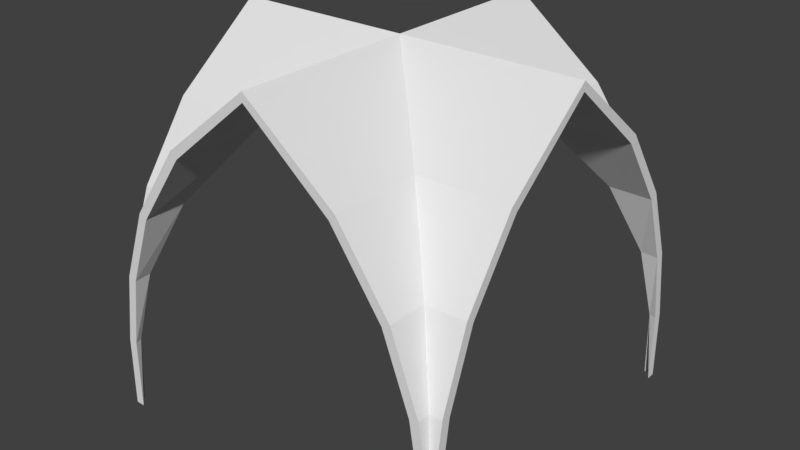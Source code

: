 # Source: ChurchVault_8x8x0.2.blend  (saved by Blender 2.79.0; exported with 4.5.12 LTS)
import bpy
from mathutils import Matrix  # noqa: F401  (used for matrix-valued properties, if any)

bpy.ops.wm.read_factory_settings(use_empty=True)
scene = bpy.context.scene
scene.name = 'Scene'

# ---- collections
col_collection_1 = bpy.data.collections.new('Collection 1'); scene.collection.children.link(col_collection_1)

# ---- world
world_world = bpy.data.worlds.new('World'); scene.world = world_world
world_world.color = (0.05088, 0.05088, 0.05088)
world_world.use_sun_shadow = False
world_world.sun_shadow_jitter_overblur = 0.0
world_world.cycles.sampling_method = 'MANUAL'

# ---- meshes
me_plane = bpy.data.meshes.new('Plane')
me_plane.from_pydata([(0.0, -4.768e-07, -7.153e-07), (8.0, 4.0, -4.768e-07), (1.6, 0.02519, -8.0), (3.2, 0.2771, -8.0), (4.8, 0.874, -8.0), (6.4, 2.0, -8.0), (6.4, 2.0, -4.768e-07), (4.8, 0.874, -7.153e-07), (3.2, 0.2771, -7.153e-07), (1.6, 0.02519, -7.153e-07), (0.0, 8.0, 9.537e-07), (0.0, 8.0, -8.0), (8.0, 4.0, -8.0), (1.6, 7.975, 9.537e-07), (3.2, 7.723, 9.537e-07), (4.8, 7.126, 4.768e-07), (6.4, 6.0, 0.0), (6.4, 6.0, -8.0), (4.8, 7.126, -8.0), (3.2, 7.723, -8.0), (1.6, 7.975, -8.0), (0.0, 0.0, 0.0), (0.0, 8.0, 0.0), (8.0, 8.0, -4.0), (1.6, 0.0, -0.02519), (3.2, 0.0, -0.2771), (4.8, 0.0, -0.874), (6.4, 0.0, -2.0), (6.4, 8.0, -2.0), (4.8, 8.0, -0.874), (3.2, 8.0, -0.2771), (1.6, 8.0, -0.02519), (0.0, 8.0, -8.0), (8.0, 0.0, -4.0), (1.6, 8.0, -7.975), (3.2, 8.0, -7.723), (4.8, 8.0, -7.126), (6.4, 8.0, -6.0), (6.4, 7.153e-07, -6.0), (4.8, 9.537e-07, -7.126), (3.2, 1.192e-06, -7.723), (1.6, 1.192e-06, -7.975), (8.0, 4.0, -4.0), (3.2, 0.2771, -0.2771), (3.2, 0.2771, -7.723), (0.0001135, 1.192e-06, -8.0), (4.8, 0.874, -0.874), (4.8, 0.874, -7.126), (1.595, 0.02511, -0.02511), (1.6, 0.02519, -0.02519), (1.6, 0.02519, -7.975), (4.8, 7.126, -0.874), (4.8, 7.126, -7.126), (6.4, 6.0, -6.0), (6.4, 6.0, -2.0), (6.4, 2.0, -6.0), (6.4, 2.0, -2.0), (3.2, 7.723, -0.2771), (3.2, 7.723, -7.723), (1.595, 7.975, -0.02511), (1.6, 7.975, -0.02519), (1.595, 7.975, -7.975), (1.6, 7.975, -7.975), (-0.003143, 0.2, -7.153e-07), (7.8, 4.0, -4.768e-07), (1.569, 0.2228, -8.0), (3.149, 0.4705, -8.0), (4.707, 1.051, -8.0), (6.263, 2.146, -8.0), (6.263, 2.146, -4.768e-07), (4.707, 1.051, -7.153e-07), (3.149, 0.4705, -7.153e-07), (1.583, 0.2245, -7.153e-07), (-0.003143, 7.8, 9.537e-07), (-0.003143, 7.8, -8.0), (7.8, 4.0, -8.0), (1.583, 7.776, 9.537e-07), (3.149, 7.529, 9.537e-07), (4.707, 6.949, 4.768e-07), (6.263, 5.854, 0.0), (6.263, 5.854, -8.0), (4.707, 6.949, -8.0), (3.149, 7.529, -8.0), (1.583, 7.776, -8.0), (-0.003143, 0.0, -0.2), (-0.003143, 8.0, -0.2), (7.8, 8.0, -4.0), (1.583, 0.0, -0.2245), (3.149, 0.0, -0.4705), (4.707, 0.0, -1.051), (6.263, 0.0, -2.146), (6.263, 8.0, -2.146), (4.707, 8.0, -1.051), (3.149, 8.0, -0.4705), (1.583, 8.0, -0.2245), (-0.003143, 8.0, -7.8), (7.8, 0.0, -4.0), (1.583, 8.0, -7.776), (3.149, 8.0, -7.529), (4.707, 8.0, -6.949), (6.263, 8.0, -5.854), (6.263, 7.153e-07, -5.854), (4.707, 9.537e-07, -6.949), (3.149, 1.192e-06, -7.529), (1.583, 1.192e-06, -7.776), (7.8, 4.0, -4.0), (3.127, 0.4087, -0.4087), (3.127, 0.4087, -7.591), (-0.00303, 1.192e-06, -7.8), (4.674, 0.9841, -0.9841), (4.674, 0.9841, -7.016), (1.591, 0.1665, -0.1665), (1.575, 0.1655, -0.1655), (1.57, 0.1168, -7.8), (4.674, 7.016, -0.9841), (4.674, 7.016, -7.016), (6.235, 5.921, -5.921), (6.235, 5.921, -2.079), (6.235, 2.079, -5.921), (6.235, 2.079, -2.079), (3.127, 7.591, -0.4087), (3.127, 7.591, -7.591), (1.591, 7.834, -0.1665), (1.575, 7.835, -0.1655), (1.591, 7.834, -7.834), (1.575, 7.835, -7.835)], [], [(5, 12, 42, 55), (2, 3, 44, 50), (3, 4, 47, 44), (4, 5, 55, 47), (16, 1, 42, 54), (10, 13, 60, 59), (13, 14, 57, 60), (14, 15, 51, 57), (15, 16, 54, 51), (27, 33, 42, 56), (21, 24, 49, 48), (24, 25, 43, 49), (25, 26, 46, 43), (26, 27, 56, 46), (37, 23, 42, 53), (32, 34, 62, 61), (34, 35, 58, 62), (35, 36, 52, 58), (36, 37, 53, 52), (11, 61, 62, 20), (62, 58, 19, 20), (49, 43, 8, 9), (53, 42, 12, 17), (43, 46, 7, 8), (58, 52, 18, 19), (54, 42, 23, 28), (50, 44, 40, 41), (52, 53, 17, 18), (55, 42, 33, 38), (51, 54, 28, 29), (22, 59, 60, 31), (47, 55, 38, 39), (56, 42, 1, 6), (44, 47, 39, 40), (45, 50, 41), (57, 51, 29, 30), (0, 48, 49, 9), (60, 57, 30, 31), (46, 56, 6, 7), (68, 118, 105, 75), (65, 113, 107, 66), (66, 107, 110, 67), (67, 110, 118, 68), (79, 117, 105, 64), (73, 122, 123, 76), (76, 123, 120, 77), (77, 120, 114, 78), (78, 114, 117, 79), (90, 119, 105, 96), (84, 111, 112, 87), (87, 112, 106, 88), (88, 106, 109, 89), (89, 109, 119, 90), (100, 116, 105, 86), (95, 124, 125, 97), (97, 125, 121, 98), (98, 121, 115, 99), (99, 115, 116, 100), (74, 83, 125, 124), (125, 83, 82, 121), (112, 72, 71, 106), (116, 80, 75, 105), (106, 71, 70, 109), (121, 82, 81, 115), (117, 91, 86, 105), (113, 104, 103, 107), (115, 81, 80, 116), (118, 101, 96, 105), (114, 92, 91, 117), (85, 94, 123, 122), (110, 102, 101, 118), (119, 69, 64, 105), (107, 103, 102, 110), (108, 104, 113), (120, 93, 92, 114), (63, 72, 112, 111), (123, 94, 93, 120), (109, 70, 69, 119), (0, 9, 72, 63), (3, 2, 65, 66), (4, 3, 66, 67), (5, 4, 67, 68), (6, 1, 64, 69), (7, 6, 69, 70), (8, 7, 70, 71), (9, 8, 71, 72), (11, 20, 83, 74), (13, 10, 73, 76), (14, 13, 76, 77), (15, 14, 77, 78), (16, 15, 78, 79), (17, 12, 75, 80), (18, 17, 80, 81), (19, 18, 81, 82), (20, 19, 82, 83), (12, 5, 68, 75), (1, 16, 79, 64), (22, 31, 94, 85), (24, 21, 84, 87), (25, 24, 87, 88), (26, 25, 88, 89), (27, 26, 89, 90), (28, 23, 86, 91), (29, 28, 91, 92), (30, 29, 92, 93), (31, 30, 93, 94), (34, 32, 95, 97), (35, 34, 97, 98), (36, 35, 98, 99), (37, 36, 99, 100), (38, 33, 96, 101), (39, 38, 101, 102), (40, 39, 102, 103), (41, 40, 103, 104), (33, 27, 90, 96), (23, 37, 100, 86), (50, 45, 108, 113), (48, 0, 63, 111), (21, 48, 111, 84), (10, 59, 122, 73), (59, 22, 85, 122), (61, 11, 74, 124), (32, 61, 124, 95), (2, 50, 113, 65), (45, 41, 104, 108)])
me_plane.use_remesh_preserve_volume = False
me_plane.use_remesh_preserve_attributes = False
me_plane.use_mirror_vertex_groups = False
me_plane.update()

# ---- objects
ob_churchvault_8x8x0_2 = bpy.data.objects.new('ChurchVault_8x8x0.2', me_plane)

# ---- transforms, parenting, visibility, modifiers, constraints
ob_churchvault_8x8x0_2.location = (0.0, 0.0, 0.0)
ob_churchvault_8x8x0_2.rotation_euler = (-0.0, -1.571, 0.0)
ob_churchvault_8x8x0_2.lineart.crease_threshold = 0.0

# ---- collection membership
col_collection_1.objects.link(ob_churchvault_8x8x0_2)

# ---- scene / render settings (as saved in the file)
scene.frame_start = 1; scene.frame_end = 250; scene.frame_set(1)
scene.render.engine = 'CYCLES'
scene.render.resolution_percentage = 50
scene.render.dither_intensity = 0.0
scene.cycles.use_denoising = False
scene.cycles.samples = 128
scene.cycles.sampling_pattern = 'TABULATED_SOBOL'
scene.cycles.use_adaptive_sampling = False
scene.cycles.use_light_tree = False
scene.cycles.blur_glossy = 0.0
scene.cycles.sample_clamp_indirect = 0.0
scene.view_settings.view_transform = 'Standard'
bpy.context.view_layer.update()

# ---- added for rendering (the .blend has no active camera and no usable light): camera, sun
cam_auto = bpy.data.cameras.new('AutoCamera')
cam_auto.lens = 50.0
cam_auto.sensor_width = 36.0
cam_auto.clip_end = 1000.0
ob_auto_camera = bpy.data.objects.new('AutoCamera', cam_auto)
scene.collection.objects.link(ob_auto_camera)
ob_auto_camera.location = (16.822, -11.3864, 14.256)
ob_auto_camera.rotation_euler = (1.09748, -7.21219e-08, 0.694738)
scene.camera = ob_auto_camera
light_auto_sun = bpy.data.lights.new('AutoSun', 'SUN')
light_auto_sun.energy = 3.0
light_auto_sun.angle = 0.0523599
ob_auto_sun = bpy.data.objects.new('AutoSun', light_auto_sun)
scene.collection.objects.link(ob_auto_sun)
ob_auto_sun.rotation_euler = (0.872665, 0.174533, 0.523599)
bpy.context.view_layer.update()
